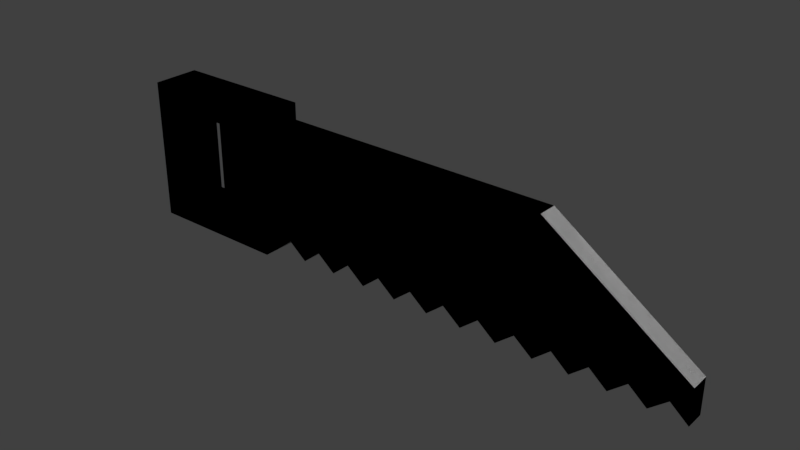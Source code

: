 # Source: saw.blend  (saved by Blender 2.79.0; exported with 4.5.12 LTS)
import bpy
from mathutils import Matrix  # noqa: F401  (used for matrix-valued properties, if any)

bpy.ops.wm.read_factory_settings(use_empty=True)
scene = bpy.context.scene
scene.name = 'Scene'

# ---- collections
col_collection_1 = bpy.data.collections.new('Collection 1'); scene.collection.children.link(col_collection_1)

# ---- materials (node trees are filled in below, after node groups)
mat_material = bpy.data.materials.new('Material')
mat_material.alpha_threshold = 0.0
mat_material.use_transparent_shadow = False
mat_material.diffuse_color = (0.5277, 0.5277, 0.5277, 1.0)
mat_material.roughness = 0.5
mat_material.specular_intensity = 1.0
mat_material.line_color = (0.0, 0.0, 0.0, 1.0)
mat_material_002 = bpy.data.materials.new('Material.002')
mat_material_002.alpha_threshold = 0.0
mat_material_002.use_transparent_shadow = False
mat_material_002.diffuse_color = (0.0261, 0.06602, 0.8, 1.0)
mat_material_002.roughness = 0.5
mat_material_004 = bpy.data.materials.new('Material.004')
mat_material_004.alpha_threshold = 0.0
mat_material_004.use_transparent_shadow = False
mat_material_004.diffuse_color = (0.5277, 0.5277, 0.5277, 1.0)
mat_material_004.roughness = 0.5
mat_material_004.specular_intensity = 1.0
mat_material_004.line_color = (0.0, 0.0, 0.0, 1.0)
mat_material_003 = bpy.data.materials.new('Material.003')
mat_material_003.alpha_threshold = 0.0
mat_material_003.use_transparent_shadow = False
mat_material_003.diffuse_color = (0.0261, 0.06602, 0.8, 1.0)
mat_material_003.roughness = 0.5

# ---- material node trees

# ---- world
world_world = bpy.data.worlds.new('World'); scene.world = world_world
world_world.color = (0.05088, 0.05088, 0.05088)
world_world.use_sun_shadow = False
world_world.sun_shadow_jitter_overblur = 0.0
world_world.cycles.sampling_method = 'MANUAL'

# ---- meshes
me_cube = bpy.data.meshes.new('Cube')
me_cube.from_pydata([(1.0, 1.0, -1.0), (1.0, -1.0, -1.0), (-1.0, -1.0, -1.0), (-1.0, 1.0, -1.0), (1.0, 1.0, 1.0), (1.0, -1.0, 1.0), (-1.0, -1.0, 1.0), (-1.0, 1.0, 1.0), (-0.6099, 1.0, 0.7089), (-0.6099, -1.0, 0.7089), (-0.6099, -1.0, -0.3204), (0.2314, 1.0, -0.7089), (0.2314, 1.0, 0.3204), (0.2314, -1.0, -0.3204), (0.2314, -1.0, -0.7089), (0.2314, 1.0, 0.7089), (0.2314, -1.0, 0.7089), (-0.6099, 1.0, -0.7089), (-0.6099, -1.0, -0.7089), (1.0, -0.4, -1.0), (-1.0, -0.4, -1.0), (1.0, -0.4, 1.0), (-1.0, -0.4, 1.0), (-1.0, 0.4, -1.0), (-1.0, 0.4, 1.0), (1.0, 0.4, -1.0), (1.0, 0.4, 1.0), (1.0, 1.0, 0.8701), (1.0, -1.0, 0.8701), (1.0, -0.4, 0.8701), (1.0, 0.4, 0.8701), (5.149, 0.4, -1.0), (5.149, -0.4, -1.0), (5.149, -0.4, 0.8701), (5.149, 0.4, 0.8701), (7.13, 0.4, -1.0), (7.13, -0.4, -1.0), (7.13, -0.4, -0.5062), (7.13, 0.4, -0.5062), (3.074, 0.4, -1.0), (3.074, -0.4, -1.0), (3.074, -0.4, 0.8701), (3.074, 0.4, 0.8701), (4.112, 0.4, -1.0), (4.112, 0.4, 0.8701), (4.112, -0.4, -1.0), (4.112, -0.4, 0.8701), (3.593, -0.4, -1.0), (3.593, -0.4, 0.8701), (3.593, 0.4, -1.0), (3.593, 0.4, 0.8701), (4.63, 0.4, -1.0), (4.63, 0.4, 0.8701), (4.63, -0.4, -1.0), (4.63, -0.4, 0.8701), (2.037, -0.4, -1.0), (2.037, -0.4, 0.8701), (2.037, 0.4, -1.0), (2.037, 0.4, 0.8701), (2.556, 0.4, -1.0), (2.556, 0.4, 0.8701), (2.556, -0.4, -1.0), (2.556, -0.4, 0.8701), (1.519, -0.4, -1.0), (1.519, -0.4, 0.8701), (1.519, 0.4, -1.0), (1.519, 0.4, 0.8701), (1.259, -0.4, -0.7902), (1.259, -0.4, 0.8701), (1.259, 0.4, -0.7902), (1.259, 0.4, 0.8701), (1.778, 0.4, -0.7902), (1.778, 0.4, 0.8701), (1.778, -0.4, -0.7902), (1.778, -0.4, 0.8701), (2.297, -0.4, -0.7902), (2.297, -0.4, 0.8701), (2.297, 0.4, -0.7902), (2.297, 0.4, 0.8701), (2.815, 0.4, -0.7902), (2.815, 0.4, 0.8701), (2.815, -0.4, -0.7902), (2.815, -0.4, 0.8701), (3.334, -0.4, -0.7902), (3.334, -0.4, 0.8701), (3.334, 0.4, -0.7902), (3.334, 0.4, 0.8701), (3.852, 0.4, -0.7902), (3.852, 0.4, 0.8701), (3.852, -0.4, -0.7902), (3.852, -0.4, 0.8701), (4.371, -0.4, -0.7902), (4.371, -0.4, 0.8701), (4.371, 0.4, -0.7902), (4.371, 0.4, 0.8701), (4.89, 0.4, -0.7902), (4.89, 0.4, 0.8701), (4.89, -0.4, -0.7902), (4.89, -0.4, 0.8701), (6.14, 0.4, 0.182), (6.14, 0.4, -1.0), (6.14, -0.4, -1.0), (6.14, -0.4, 0.182), (5.644, 0.4, -1.0), (5.644, -0.4, -1.0), (5.644, 0.4, 0.526), (5.644, -0.4, 0.526), (6.635, 0.4, -0.1621), (6.635, -0.4, -0.1621), (6.635, 0.4, -1.0), (6.635, -0.4, -1.0), (5.397, 0.4, -0.7902), (5.397, -0.4, -0.7902), (5.397, 0.4, 0.6981), (5.397, -0.4, 0.6981), (5.892, 0.4, 0.354), (5.892, -0.4, 0.354), (5.892, 0.4, -0.7902), (5.892, -0.4, -0.7902), (6.387, 0.4, -0.7902), (6.387, -0.4, -0.7902), (6.387, 0.4, 0.009933), (6.387, -0.4, 0.009933), (6.883, 0.4, -0.3341), (6.883, -0.4, -0.3341), (6.883, 0.4, -0.7902), (6.883, -0.4, -0.7902)], [], [(1, 28, 5, 6, 2, 10, 9, 16, 13), (4, 12, 15, 8, 7), (11, 14, 13, 16, 15, 12), (15, 16, 9, 8), (7, 8, 17, 11, 12, 4, 27, 0, 3), (17, 18, 14, 11), (14, 18, 10, 2, 1, 13), (18, 17, 8, 9, 10), (19, 1, 2, 20, 23, 3, 0, 25), (24, 7, 3, 23, 20, 2, 6, 22), (22, 6, 5, 21, 26, 4, 7, 24), (0, 27, 30, 25), (97, 95, 31, 32), (19, 29, 28, 1), (125, 123, 38, 35), (98, 97, 32, 33), (111, 113, 105, 115, 117, 103), (35, 38, 37, 36), (126, 125, 35, 36), (124, 126, 36, 37), (85, 86, 50, 88, 87, 49), (82, 81, 40, 41), (81, 79, 39, 40), (93, 94, 52, 96, 95, 51), (90, 89, 45, 46), (89, 87, 43, 45), (83, 85, 49, 47), (84, 83, 47, 48), (87, 88, 44, 94, 93, 43), (95, 96, 34, 113, 111, 31), (92, 91, 53, 54), (91, 93, 51, 53), (73, 71, 57, 55), (74, 73, 55, 56), (77, 78, 60, 80, 79, 59), (75, 77, 59, 61), (76, 75, 61, 62), (79, 80, 42, 86, 85, 39), (71, 72, 58, 78, 77, 57), (68, 67, 63, 64), (67, 69, 65, 63), (19, 25, 69, 67), (29, 19, 67, 68), (25, 30, 70, 69), (124, 37, 38, 123, 107, 121, 99, 115, 105, 113, 34, 33, 114, 106, 116, 102, 122, 108), (64, 63, 73, 74), (63, 65, 71, 73), (56, 55, 75, 76), (55, 57, 77, 75), (61, 59, 79, 81), (62, 61, 81, 82), (41, 40, 83, 84), (40, 39, 85, 83), (47, 49, 87, 89), (48, 47, 89, 90), (45, 43, 93, 91), (46, 45, 91, 92), (54, 53, 97, 98), (53, 51, 95, 97), (116, 118, 101, 102), (118, 117, 100, 101), (119, 121, 107, 123, 125, 109), (117, 115, 99, 121, 119, 100), (112, 111, 103, 104), (114, 112, 104, 106), (122, 120, 110, 108), (120, 119, 109, 110), (21, 5, 28, 29, 30, 27, 4, 26), (33, 32, 112, 114), (69, 70, 66, 72, 71, 65), (32, 31, 111, 112), (104, 103, 117, 118), (106, 104, 118, 116), (101, 100, 119, 120), (102, 101, 120, 122), (108, 110, 126, 124), (110, 109, 125, 126), (98, 33, 34, 96, 52, 94, 44, 88, 50, 86, 42, 80, 60, 78, 58, 72, 66, 70, 30, 29, 68, 64, 74, 56, 76, 62, 82, 41, 84, 48, 90, 46, 92, 54)])
me_cube.polygons.foreach_set('material_index', [1, 1, 1, 1, 1, 1, 1, 1, 1, 1, 1, 1, 0, 1, 0, 0, 0, 0, 0, 0, 0, 0, 0, 0, 0, 0, 0, 0, 0, 0, 0, 0, 0, 0, 0, 0, 0, 0, 0, 0, 0, 0, 0, 0, 0, 0, 0, 0, 0, 0, 0, 0, 0, 0, 0, 0, 0, 0, 0, 0, 0, 0, 0, 0, 0, 0, 0, 1, 0, 0, 0, 0, 0, 0, 0, 0, 0, 0])
_uv = me_cube.uv_layers.new(name='UVMap')
_uv.uv.foreach_set('vector', [0.2008, 0.9239, 0.2008, 0.7114, 0.2008, 0.6966, 0.4017, 0.6966, 0.4017, 0.9239, 0.3625, 0.8467, 0.3625, 0.7297, 0.278, 0.7297, 0.278, 0.8467, 0.6568, 0.6818, 0.725, 0.7692, 0.686, 0.7692, 0.686, 0.8648, 0.6568, 0.9091, 0.5441, 0.6966, 0.5441, 0.9239, 0.505, 0.9239, 0.4017, 0.9239, 0.4017, 0.6966, 0.4407, 0.6966, 0.8576, 0.4545, 0.8576, 0.2273, 0.9421, 0.2273, 0.9421, 0.4545, 0.6568, 0.9091, 0.686, 0.8648, 0.8284, 0.8648, 0.8284, 0.7692, 0.725, 0.7692, 0.6568, 0.6818, 0.6698, 0.6818, 0.8576, 0.6818, 0.8576, 0.9091, 0.5723, 0.9239, 0.5723, 0.6966, 0.6568, 0.6966, 0.6568, 0.9239, 0.278, 0.8908, 0.3625, 0.8908, 0.3625, 0.8467, 0.4017, 0.9239, 0.2008, 0.9239, 0.278, 0.8467, 1.0, 0.0, 1.0, 0.2273, 0.8576, 0.2273, 0.8576, 4.064e-08, 0.961, 0.0, 0.1406, 0.6966, 0.2008, 0.6966, 0.2008, 0.9239, 0.1406, 0.9239, 0.06025, 0.9239, 0.0, 0.9239, 2.394e-08, 0.6966, 0.06025, 0.6966, 0.6568, 0.06818, 0.6568, 6.773e-08, 0.8576, 0.0, 0.8576, 0.06818, 0.8576, 0.1591, 0.8576, 0.2273, 0.6568, 0.2273, 0.6568, 0.1591, 0.7974, 0.4545, 0.8576, 0.4545, 0.8576, 0.6818, 0.7974, 0.6818, 0.717, 0.6818, 0.6568, 0.6818, 0.6568, 0.4545, 0.717, 0.4545, 0.8576, 0.4545, 0.6698, 0.4545, 0.6698, 0.3864, 0.8576, 0.3864, 0.1406, 0.2546, 0.06025, 0.2546, 0.06025, 0.2252, 0.1406, 0.2252, 0.8576, 0.2955, 0.6698, 0.2955, 0.6698, 0.2273, 0.8576, 0.2273, 0.3676, 0.02815, 0.3218, 0.02815, 0.339, 0.0, 0.3886, 5.419e-08, 0.5764, 0.2546, 0.4097, 0.2546, 0.3886, 0.2252, 0.5764, 0.2252, 0.3676, 0.197, 0.2181, 0.197, 0.2354, 0.1689, 0.2527, 0.1407, 0.3676, 0.1407, 0.3886, 0.1689, 0.7064, 1.0, 0.6568, 1.0, 0.6568, 0.9091, 0.7064, 0.9091, 0.1406, 0.02815, 0.06025, 0.02815, 0.06025, 0.0, 0.1406, 0.0, 0.4555, 0.02815, 0.4097, 0.02815, 0.3886, 5.419e-08, 0.4382, 0.0, 0.3676, 0.4314, 0.2008, 0.4314, 0.2008, 0.402, 0.2008, 0.3725, 0.3676, 0.3725, 0.3886, 0.402, 0.5764, 0.4904, 0.4097, 0.4904, 0.3886, 0.4609, 0.5764, 0.4609, 0.1406, 0.4904, 0.06025, 0.4904, 0.06025, 0.4609, 0.1406, 0.4609, 0.3676, 0.3136, 0.2008, 0.3136, 0.2008, 0.2841, 0.2008, 0.2546, 0.3676, 0.2546, 0.3886, 0.2841, 0.5764, 0.3725, 0.4097, 0.3725, 0.3886, 0.343, 0.5764, 0.343, 0.1406, 0.3725, 0.06025, 0.3725, 0.06025, 0.343, 0.1406, 0.343, 0.1406, 0.4314, 0.06025, 0.4314, 0.06025, 0.402, 0.1406, 0.402, 0.5764, 0.4314, 0.4097, 0.4314, 0.3886, 0.402, 0.5764, 0.402, 0.3676, 0.3725, 0.2008, 0.3725, 0.2008, 0.343, 0.2008, 0.3136, 0.3676, 0.3136, 0.3886, 0.343, 0.3676, 0.2546, 0.2008, 0.2546, 0.2008, 0.2252, 0.2181, 0.197, 0.3676, 0.197, 0.3886, 0.2252, 0.5764, 0.3136, 0.4097, 0.3136, 0.3886, 0.2841, 0.5764, 0.2841, 0.1406, 0.3136, 0.06025, 0.3136, 0.06025, 0.2841, 0.1406, 0.2841, 0.1406, 0.6082, 0.06025, 0.6082, 0.06025, 0.5788, 0.1406, 0.5788, 0.5764, 0.6082, 0.4097, 0.6082, 0.3886, 0.5788, 0.5764, 0.5788, 0.3676, 0.5493, 0.2008, 0.5493, 0.2008, 0.5198, 0.2008, 0.4904, 0.3676, 0.4904, 0.3886, 0.5198, 0.1406, 0.5493, 0.06025, 0.5493, 0.06025, 0.5198, 0.1406, 0.5198, 0.5764, 0.5493, 0.4097, 0.5493, 0.3886, 0.5198, 0.5764, 0.5198, 0.3676, 0.4904, 0.2008, 0.4904, 0.2008, 0.4609, 0.2008, 0.4314, 0.3676, 0.4314, 0.3886, 0.4609, 0.3676, 0.6082, 0.2008, 0.6082, 0.2008, 0.5788, 0.2008, 0.5493, 0.3676, 0.5493, 0.3886, 0.5788, 0.5764, 0.6672, 0.4097, 0.6672, 0.3886, 0.6377, 0.5764, 0.6377, 0.1406, 0.6672, 0.06025, 0.6672, 0.06025, 0.6377, 0.1406, 0.6377, 0.1406, 0.6966, 0.06025, 0.6966, 0.06025, 0.6672, 0.1406, 0.6672, 0.5764, 0.6966, 0.3886, 0.6966, 0.4097, 0.6672, 0.5764, 0.6672, 0.3886, 0.6966, 0.2008, 0.6966, 0.2008, 0.6672, 0.3676, 0.6672, 0.6568, 0.6685, 0.6568, 0.6966, 0.5764, 0.6966, 0.5764, 0.6685, 0.5764, 0.6404, 0.5764, 0.6122, 0.5764, 0.5841, 0.5764, 0.5559, 0.5764, 0.5278, 0.5764, 0.4996, 0.5764, 0.4715, 0.6568, 0.4715, 0.6568, 0.4996, 0.6568, 0.5278, 0.6568, 0.5559, 0.6568, 0.5841, 0.6568, 0.6122, 0.6568, 0.6404, 0.5764, 0.6377, 0.3886, 0.6377, 0.4097, 0.6082, 0.5764, 0.6082, 0.1406, 0.6377, 0.06025, 0.6377, 0.06025, 0.6082, 0.1406, 0.6082, 0.5764, 0.5788, 0.3886, 0.5788, 0.4097, 0.5493, 0.5764, 0.5493, 0.1406, 0.5788, 0.06025, 0.5788, 0.06025, 0.5493, 0.1406, 0.5493, 0.1406, 0.5198, 0.06025, 0.5198, 0.06025, 0.4904, 0.1406, 0.4904, 0.5764, 0.5198, 0.3886, 0.5198, 0.4097, 0.4904, 0.5764, 0.4904, 0.5764, 0.4609, 0.3886, 0.4609, 0.4097, 0.4314, 0.5764, 0.4314, 0.1406, 0.4609, 0.06025, 0.4609, 0.06025, 0.4314, 0.1406, 0.4314, 0.1406, 0.402, 0.06025, 0.402, 0.06025, 0.3725, 0.1406, 0.3725, 0.5764, 0.402, 0.3886, 0.402, 0.4097, 0.3725, 0.5764, 0.3725, 0.1406, 0.343, 0.06025, 0.343, 0.06025, 0.3136, 0.1406, 0.3136, 0.5764, 0.343, 0.3886, 0.343, 0.4097, 0.3136, 0.5764, 0.3136, 0.5764, 0.2841, 0.3886, 0.2841, 0.4097, 0.2546, 0.5764, 0.2546, 0.1406, 0.2841, 0.06025, 0.2841, 0.06025, 0.2546, 0.1406, 0.2546, 0.5246, 0.1407, 0.4097, 0.1407, 0.3886, 0.1126, 0.5073, 0.1126, 0.1406, 0.1407, 0.06025, 0.1407, 0.06025, 0.1126, 0.1406, 0.1126, 0.3676, 0.08444, 0.2872, 0.08444, 0.3045, 0.05629, 0.3218, 0.02815, 0.3676, 0.02815, 0.3886, 0.05629, 0.3676, 0.1407, 0.2527, 0.1407, 0.2699, 0.1126, 0.2872, 0.08444, 0.3676, 0.08444, 0.3886, 0.1126, 0.1406, 0.197, 0.06025, 0.197, 0.06025, 0.1689, 0.1406, 0.1689, 0.5592, 0.197, 0.4097, 0.197, 0.3886, 0.1689, 0.5419, 0.1689, 0.4901, 0.08444, 0.4097, 0.08444, 0.3886, 0.05629, 0.4728, 0.05629, 0.1406, 0.08444, 0.06025, 0.08444, 0.06025, 0.05629, 0.1406, 0.05629, 0.6568, 0.2955, 0.6568, 0.2273, 0.6698, 0.2273, 0.6698, 0.2955, 0.6698, 0.3864, 0.6698, 0.4545, 0.6568, 0.4545, 0.6568, 0.3864, 0.5764, 0.2252, 0.3886, 0.2252, 0.4097, 0.197, 0.5592, 0.197, 0.3676, 0.6672, 0.2008, 0.6672, 0.2008, 0.6377, 0.2008, 0.6082, 0.3676, 0.6082, 0.3886, 0.6377, 0.1406, 0.2252, 0.06025, 0.2252, 0.06025, 0.197, 0.1406, 0.197, 0.1406, 0.1689, 0.06025, 0.1689, 0.06025, 0.1407, 0.1406, 0.1407, 0.5419, 0.1689, 0.3886, 0.1689, 0.4097, 0.1407, 0.5246, 0.1407, 0.1406, 0.1126, 0.06025, 0.1126, 0.06025, 0.08444, 0.1406, 0.08444, 0.5073, 0.1126, 0.3886, 0.1126, 0.4097, 0.08444, 0.4901, 0.08444, 0.4728, 0.05629, 0.3886, 0.05629, 0.4097, 0.02815, 0.4555, 0.02815, 0.1406, 0.05629, 0.06025, 0.05629, 0.06025, 0.02815, 0.1406, 0.02815, 0.6568, 0.442, 0.6568, 0.4715, 0.5764, 0.4715, 0.5764, 0.442, 0.5764, 0.4125, 0.5764, 0.3831, 0.5764, 0.3536, 0.5764, 0.3241, 0.5764, 0.2947, 0.5764, 0.2652, 0.5764, 0.2357, 0.5764, 0.2063, 0.5764, 0.1768, 0.5764, 0.1473, 0.5764, 0.1179, 0.5764, 0.0884, 0.5764, 0.05893, 0.5764, 0.02947, 0.5764, 0.0, 0.6568, 1.219e-07, 0.6568, 0.02947, 0.6568, 0.05893, 0.6568, 0.0884, 0.6568, 0.1179, 0.6568, 0.1473, 0.6568, 0.1768, 0.6568, 0.2063, 0.6568, 0.2357, 0.6568, 0.2652, 0.6568, 0.2947, 0.6568, 0.3241, 0.6568, 0.3536, 0.6568, 0.3831, 0.6568, 0.4125])
me_cube.materials.append(mat_material)
me_cube.materials.append(mat_material_002)
me_cube.use_remesh_preserve_volume = False
me_cube.use_remesh_preserve_attributes = False
me_cube.use_mirror_vertex_groups = False
me_cube.update()
me_cube_002 = bpy.data.meshes.new('Cube.002')
me_cube_002.from_pydata([(1.0, 1.0, -1.0), (1.0, -1.0, -1.0), (-1.0, -1.0, -1.0), (-1.0, 1.0, -1.0), (1.0, 1.0, 1.0), (1.0, -1.0, 1.0), (-1.0, -1.0, 1.0), (-1.0, 1.0, 1.0), (-0.6099, 1.0, 0.7089), (-0.6099, -1.0, 0.7089), (-0.6099, -1.0, -0.3204), (0.2314, 1.0, -0.7089), (0.2314, 1.0, 0.3204), (0.2314, -1.0, -0.3204), (0.2314, -1.0, -0.7089), (0.2314, 1.0, 0.7089), (0.2314, -1.0, 0.7089), (-0.6099, 1.0, -0.7089), (-0.6099, -1.0, -0.7089), (1.0, -0.4, -1.0), (-1.0, -0.4, -1.0), (1.0, -0.4, 1.0), (-1.0, -0.4, 1.0), (-1.0, 0.4, -1.0), (-1.0, 0.4, 1.0), (1.0, 0.4, -1.0), (1.0, 0.4, 1.0), (1.0, 1.0, 0.8701), (1.0, -1.0, 0.8701), (1.0, -0.4, 0.8701), (1.0, 0.4, 0.8701), (5.149, 0.4, -1.0), (5.149, -0.4, -1.0), (5.149, -0.4, 0.8701), (5.149, 0.4, 0.8701), (7.13, 0.4, -1.0), (7.13, -0.4, -1.0), (7.13, -0.4, -0.5062), (7.13, 0.4, -0.5062), (3.074, 0.4, -1.0), (3.074, -0.4, -1.0), (3.074, -0.4, 0.8701), (3.074, 0.4, 0.8701), (4.112, 0.4, -1.0), (4.112, 0.4, 0.8701), (4.112, -0.4, -1.0), (4.112, -0.4, 0.8701), (3.593, -0.4, -1.0), (3.593, -0.4, 0.8701), (3.593, 0.4, -1.0), (3.593, 0.4, 0.8701), (4.63, 0.4, -1.0), (4.63, 0.4, 0.8701), (4.63, -0.4, -1.0), (4.63, -0.4, 0.8701), (2.037, -0.4, -1.0), (2.037, -0.4, 0.8701), (2.037, 0.4, -1.0), (2.037, 0.4, 0.8701), (2.556, 0.4, -1.0), (2.556, 0.4, 0.8701), (2.556, -0.4, -1.0), (2.556, -0.4, 0.8701), (1.519, -0.4, -1.0), (1.519, -0.4, 0.8701), (1.519, 0.4, -1.0), (1.519, 0.4, 0.8701), (1.259, -0.4, -0.7902), (1.259, -0.4, 0.8701), (1.259, 0.4, -0.7902), (1.259, 0.4, 0.8701), (1.778, 0.4, -0.7902), (1.778, 0.4, 0.8701), (1.778, -0.4, -0.7902), (1.778, -0.4, 0.8701), (2.297, -0.4, -0.7902), (2.297, -0.4, 0.8701), (2.297, 0.4, -0.7902), (2.297, 0.4, 0.8701), (2.815, 0.4, -0.7902), (2.815, 0.4, 0.8701), (2.815, -0.4, -0.7902), (2.815, -0.4, 0.8701), (3.334, -0.4, -0.7902), (3.334, -0.4, 0.8701), (3.334, 0.4, -0.7902), (3.334, 0.4, 0.8701), (3.852, 0.4, -0.7902), (3.852, 0.4, 0.8701), (3.852, -0.4, -0.7902), (3.852, -0.4, 0.8701), (4.371, -0.4, -0.7902), (4.371, -0.4, 0.8701), (4.371, 0.4, -0.7902), (4.371, 0.4, 0.8701), (4.89, 0.4, -0.7902), (4.89, 0.4, 0.8701), (4.89, -0.4, -0.7902), (4.89, -0.4, 0.8701), (6.14, 0.4, 0.182), (6.14, 0.4, -1.0), (6.14, -0.4, -1.0), (6.14, -0.4, 0.182), (5.644, 0.4, -1.0), (5.644, -0.4, -1.0), (5.644, 0.4, 0.526), (5.644, -0.4, 0.526), (6.635, 0.4, -0.1621), (6.635, -0.4, -0.1621), (6.635, 0.4, -1.0), (6.635, -0.4, -1.0), (5.397, 0.4, -0.7902), (5.397, -0.4, -0.7902), (5.397, 0.4, 0.6981), (5.397, -0.4, 0.6981), (5.892, 0.4, 0.354), (5.892, -0.4, 0.354), (5.892, 0.4, -0.7902), (5.892, -0.4, -0.7902), (6.387, 0.4, -0.7902), (6.387, -0.4, -0.7902), (6.387, 0.4, 0.009933), (6.387, -0.4, 0.009933), (6.883, 0.4, -0.3341), (6.883, -0.4, -0.3341), (6.883, 0.4, -0.7902), (6.883, -0.4, -0.7902)], [], [(1, 28, 5, 6, 2, 10, 9, 16, 13), (4, 12, 15, 8, 7), (11, 14, 13, 16, 15, 12), (15, 16, 9, 8), (7, 8, 17, 11, 12, 4, 27, 0, 3), (17, 18, 14, 11), (14, 18, 10, 2, 1, 13), (18, 17, 8, 9, 10), (19, 1, 2, 20, 23, 3, 0, 25), (24, 7, 3, 23, 20, 2, 6, 22), (22, 6, 5, 21, 26, 4, 7, 24), (0, 27, 30, 25), (97, 95, 31, 32), (19, 29, 28, 1), (125, 123, 38, 35), (98, 97, 32, 33), (111, 113, 105, 115, 117, 103), (35, 38, 37, 36), (126, 125, 35, 36), (124, 126, 36, 37), (85, 86, 50, 88, 87, 49), (82, 81, 40, 41), (81, 79, 39, 40), (93, 94, 52, 96, 95, 51), (90, 89, 45, 46), (89, 87, 43, 45), (83, 85, 49, 47), (84, 83, 47, 48), (87, 88, 44, 94, 93, 43), (95, 96, 34, 113, 111, 31), (92, 91, 53, 54), (91, 93, 51, 53), (73, 71, 57, 55), (74, 73, 55, 56), (77, 78, 60, 80, 79, 59), (75, 77, 59, 61), (76, 75, 61, 62), (79, 80, 42, 86, 85, 39), (71, 72, 58, 78, 77, 57), (68, 67, 63, 64), (67, 69, 65, 63), (19, 25, 69, 67), (29, 19, 67, 68), (25, 30, 70, 69), (124, 37, 38, 123, 107, 121, 99, 115, 105, 113, 34, 33, 114, 106, 116, 102, 122, 108), (64, 63, 73, 74), (63, 65, 71, 73), (56, 55, 75, 76), (55, 57, 77, 75), (61, 59, 79, 81), (62, 61, 81, 82), (41, 40, 83, 84), (40, 39, 85, 83), (47, 49, 87, 89), (48, 47, 89, 90), (45, 43, 93, 91), (46, 45, 91, 92), (54, 53, 97, 98), (53, 51, 95, 97), (116, 118, 101, 102), (118, 117, 100, 101), (119, 121, 107, 123, 125, 109), (117, 115, 99, 121, 119, 100), (112, 111, 103, 104), (114, 112, 104, 106), (122, 120, 110, 108), (120, 119, 109, 110), (21, 5, 28, 29, 30, 27, 4, 26), (33, 32, 112, 114), (69, 70, 66, 72, 71, 65), (32, 31, 111, 112), (104, 103, 117, 118), (106, 104, 118, 116), (101, 100, 119, 120), (102, 101, 120, 122), (108, 110, 126, 124), (110, 109, 125, 126), (98, 33, 34, 96, 52, 94, 44, 88, 50, 86, 42, 80, 60, 78, 58, 72, 66, 70, 30, 29, 68, 64, 74, 56, 76, 62, 82, 41, 84, 48, 90, 46, 92, 54)])
me_cube_002.polygons.foreach_set('material_index', [1, 1, 1, 1, 1, 1, 1, 1, 1, 1, 1, 1, 0, 1, 0, 0, 0, 0, 0, 0, 0, 0, 0, 0, 0, 0, 0, 0, 0, 0, 0, 0, 0, 0, 0, 0, 0, 0, 0, 0, 0, 0, 0, 0, 0, 0, 0, 0, 0, 0, 0, 0, 0, 0, 0, 0, 0, 0, 0, 0, 0, 0, 0, 0, 0, 0, 0, 1, 0, 0, 0, 0, 0, 0, 0, 0, 0, 0])
me_cube_002.materials.append(mat_material_004)
me_cube_002.materials.append(mat_material_003)
me_cube_002.use_remesh_preserve_volume = False
me_cube_002.use_remesh_preserve_attributes = False
me_cube_002.use_mirror_vertex_groups = False
me_cube_002.update()

# ---- objects
ob_cube = bpy.data.objects.new('Cube', me_cube)
ob_cube_001 = bpy.data.objects.new('Cube.001', me_cube_002)

# ---- transforms, parenting, visibility, modifiers, constraints
ob_cube.location = (0.0, 0.0, 0.0)
ob_cube.scale = (0.3694, 0.1229, 0.3694)
ob_cube.lock_rotations_4d = False
ob_cube.empty_display_type = 'ARROWS'
ob_cube.lineart.crease_threshold = 0.0
ob_cube_001.location = (0.0, 0.0, 0.0)
ob_cube_001.scale = (0.3694, 0.1229, 0.3694)
ob_cube_001.lock_rotations_4d = False
ob_cube_001.empty_display_type = 'ARROWS'
ob_cube_001.lineart.crease_threshold = 0.0

# ---- collection membership
col_collection_1.objects.link(ob_cube)
col_collection_1.objects.link(ob_cube_001)

# ---- scene / render settings (as saved in the file)
scene.frame_start = 1; scene.frame_end = 250; scene.frame_set(1)
scene.render.engine = 'BLENDER_EEVEE_NEXT'
scene.render.resolution_percentage = 50
scene.render.dither_intensity = 0.0
scene.cycles.use_denoising = False
scene.cycles.samples = 128
scene.cycles.sampling_pattern = 'TABULATED_SOBOL'
scene.cycles.use_adaptive_sampling = False
scene.cycles.use_light_tree = False
scene.cycles.blur_glossy = 0.0
scene.cycles.sample_clamp_indirect = 0.0
scene.view_settings.view_transform = 'Standard'
bpy.context.view_layer.update()

# ---- added for rendering (the .blend has no active camera and no usable light): camera, sun
cam_auto = bpy.data.cameras.new('AutoCamera')
cam_auto.lens = 50.0
cam_auto.sensor_width = 36.0
cam_auto.clip_end = 1000.0
ob_auto_camera = bpy.data.objects.new('AutoCamera', cam_auto)
scene.collection.objects.link(ob_auto_camera)
ob_auto_camera.location = (4.0027, -3.44457, 2.29638)
ob_auto_camera.rotation_euler = (1.09748, -7.21219e-08, 0.694738)
scene.camera = ob_auto_camera
light_auto_sun = bpy.data.lights.new('AutoSun', 'SUN')
light_auto_sun.energy = 3.0
light_auto_sun.angle = 0.0523599
ob_auto_sun = bpy.data.objects.new('AutoSun', light_auto_sun)
scene.collection.objects.link(ob_auto_sun)
ob_auto_sun.rotation_euler = (0.872665, 0.174533, 0.523599)
bpy.context.view_layer.update()
